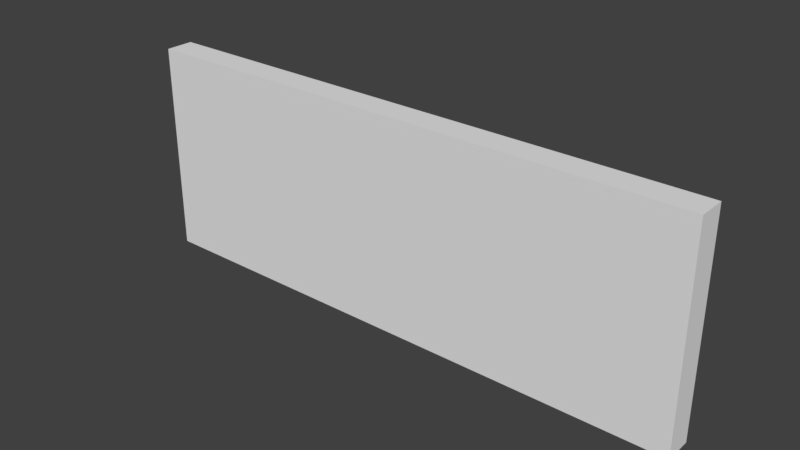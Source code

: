 # Source: Inn_WallHalf_4x3x020.blend  (saved by Blender 2.79.0; exported with 4.5.12 LTS)
import bpy
from mathutils import Matrix  # noqa: F401  (used for matrix-valued properties, if any)

bpy.ops.wm.read_factory_settings(use_empty=True)
scene = bpy.context.scene
scene.name = 'Scene'

# ---- collections
col_collection_1 = bpy.data.collections.new('Collection 1'); scene.collection.children.link(col_collection_1)

# ---- world
world_world = bpy.data.worlds.new('World'); scene.world = world_world
world_world.color = (0.05088, 0.05088, 0.05088)
world_world.use_sun_shadow = False
world_world.sun_shadow_jitter_overblur = 0.0
world_world.cycles.sampling_method = 'MANUAL'

# ---- meshes
me_inn_wallhalf_4x3x020 = bpy.data.meshes.new('Inn_WallHalf_4x3x020')
me_inn_wallhalf_4x3x020.from_pydata([(0.0, 0.0, 0.0), (0.0, 0.2, 0.0), (4.0, 0.2, 0.0), (4.0, 0.0, 0.0), (0.0, 0.0, 1.5), (0.0, 0.2, 1.5), (4.0, 0.2, 1.5), (4.0, 0.0, 1.5)], [], [(0, 1, 2, 3), (4, 7, 6, 5), (2, 1, 5, 6), (0, 3, 7, 4), (1, 0, 4, 5), (3, 2, 6, 7)])
me_inn_wallhalf_4x3x020.use_remesh_preserve_volume = False
me_inn_wallhalf_4x3x020.use_remesh_preserve_attributes = False
me_inn_wallhalf_4x3x020.use_mirror_vertex_groups = False
me_inn_wallhalf_4x3x020.update()

# ---- objects
ob_inn_wallhalf_4x3x020 = bpy.data.objects.new('Inn_WallHalf_4x3x020', me_inn_wallhalf_4x3x020)

# ---- transforms, parenting, visibility, modifiers, constraints
ob_inn_wallhalf_4x3x020.location = (0.0, 0.0, 0.0)
ob_inn_wallhalf_4x3x020.lineart.crease_threshold = 0.0

# ---- collection membership
col_collection_1.objects.link(ob_inn_wallhalf_4x3x020)

# ---- scene / render settings (as saved in the file)
scene.frame_start = 1; scene.frame_end = 250; scene.frame_set(1)
scene.render.engine = 'BLENDER_EEVEE_NEXT'
scene.render.resolution_percentage = 50
scene.render.dither_intensity = 0.0
scene.cycles.use_denoising = False
scene.cycles.samples = 128
scene.cycles.sampling_pattern = 'TABULATED_SOBOL'
scene.cycles.use_adaptive_sampling = False
scene.cycles.use_light_tree = False
scene.cycles.blur_glossy = 0.0
scene.cycles.sample_clamp_indirect = 0.0
scene.view_settings.view_transform = 'Standard'
bpy.context.view_layer.update()

# ---- added for rendering (the .blend has no active camera and no usable light): camera, sun
cam_auto = bpy.data.cameras.new('AutoCamera')
cam_auto.lens = 50.0
cam_auto.sensor_width = 36.0
cam_auto.clip_end = 1000.0
ob_auto_camera = bpy.data.objects.new('AutoCamera', cam_auto)
scene.collection.objects.link(ob_auto_camera)
ob_auto_camera.location = (5.95689, -4.64827, 3.91551)
ob_auto_camera.rotation_euler = (1.09748, -7.21219e-08, 0.694738)
scene.camera = ob_auto_camera
light_auto_sun = bpy.data.lights.new('AutoSun', 'SUN')
light_auto_sun.energy = 3.0
light_auto_sun.angle = 0.0523599
ob_auto_sun = bpy.data.objects.new('AutoSun', light_auto_sun)
scene.collection.objects.link(ob_auto_sun)
ob_auto_sun.rotation_euler = (0.872665, 0.174533, 0.523599)
bpy.context.view_layer.update()
